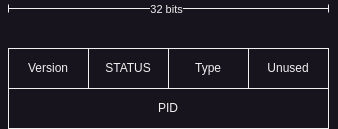

The diagram above was exported from draw.io. Its source (the exported page's mxGraphModel, read from the mxfile embedded in the PNG):
<mxGraphModel dx="1434" dy="762" grid="1" gridSize="10" guides="1" tooltips="1" connect="1" arrows="1" fold="1" page="1" pageScale="1" pageWidth="850" pageHeight="1100" math="0" shadow="0">
  <root>
    <mxCell id="0" />
    <mxCell id="1" parent="0" />
    <mxCell id="AMP1nBro2CfA-EvaLM1G-1" value="&lt;div&gt;Version&lt;/div&gt;" style="rounded=0;whiteSpace=wrap;html=1;" parent="1" vertex="1">
      <mxGeometry x="160" y="120" width="80" height="40" as="geometry" />
    </mxCell>
    <mxCell id="AMP1nBro2CfA-EvaLM1G-2" value="" style="endArrow=baseDash;html=1;rounded=0;startArrow=baseDash;startFill=0;endFill=0;" parent="1" edge="1">
      <mxGeometry width="50" height="50" relative="1" as="geometry">
        <mxPoint x="160" y="80" as="sourcePoint" />
        <mxPoint x="480" y="80" as="targetPoint" />
      </mxGeometry>
    </mxCell>
    <mxCell id="AMP1nBro2CfA-EvaLM1G-3" value="32 bits" style="edgeLabel;html=1;align=center;verticalAlign=middle;resizable=0;points=[];" parent="AMP1nBro2CfA-EvaLM1G-2" vertex="1" connectable="0">
      <mxGeometry x="-0.0218" relative="1" as="geometry">
        <mxPoint as="offset" />
      </mxGeometry>
    </mxCell>
    <mxCell id="AMP1nBro2CfA-EvaLM1G-4" value="STATUS" style="rounded=0;whiteSpace=wrap;html=1;" parent="1" vertex="1">
      <mxGeometry x="240" y="120" width="80" height="40" as="geometry" />
    </mxCell>
    <mxCell id="AMP1nBro2CfA-EvaLM1G-5" value="Type" style="rounded=0;whiteSpace=wrap;html=1;" parent="1" vertex="1">
      <mxGeometry x="320" y="120" width="80" height="40" as="geometry" />
    </mxCell>
    <mxCell id="AMP1nBro2CfA-EvaLM1G-6" value="Unused" style="rounded=0;whiteSpace=wrap;html=1;" parent="1" vertex="1">
      <mxGeometry x="400" y="120" width="80" height="40" as="geometry" />
    </mxCell>
    <mxCell id="AMP1nBro2CfA-EvaLM1G-7" value="PID" style="rounded=0;whiteSpace=wrap;html=1;" parent="1" vertex="1">
      <mxGeometry x="160" y="160" width="320" height="40" as="geometry" />
    </mxCell>
  </root>
</mxGraphModel>